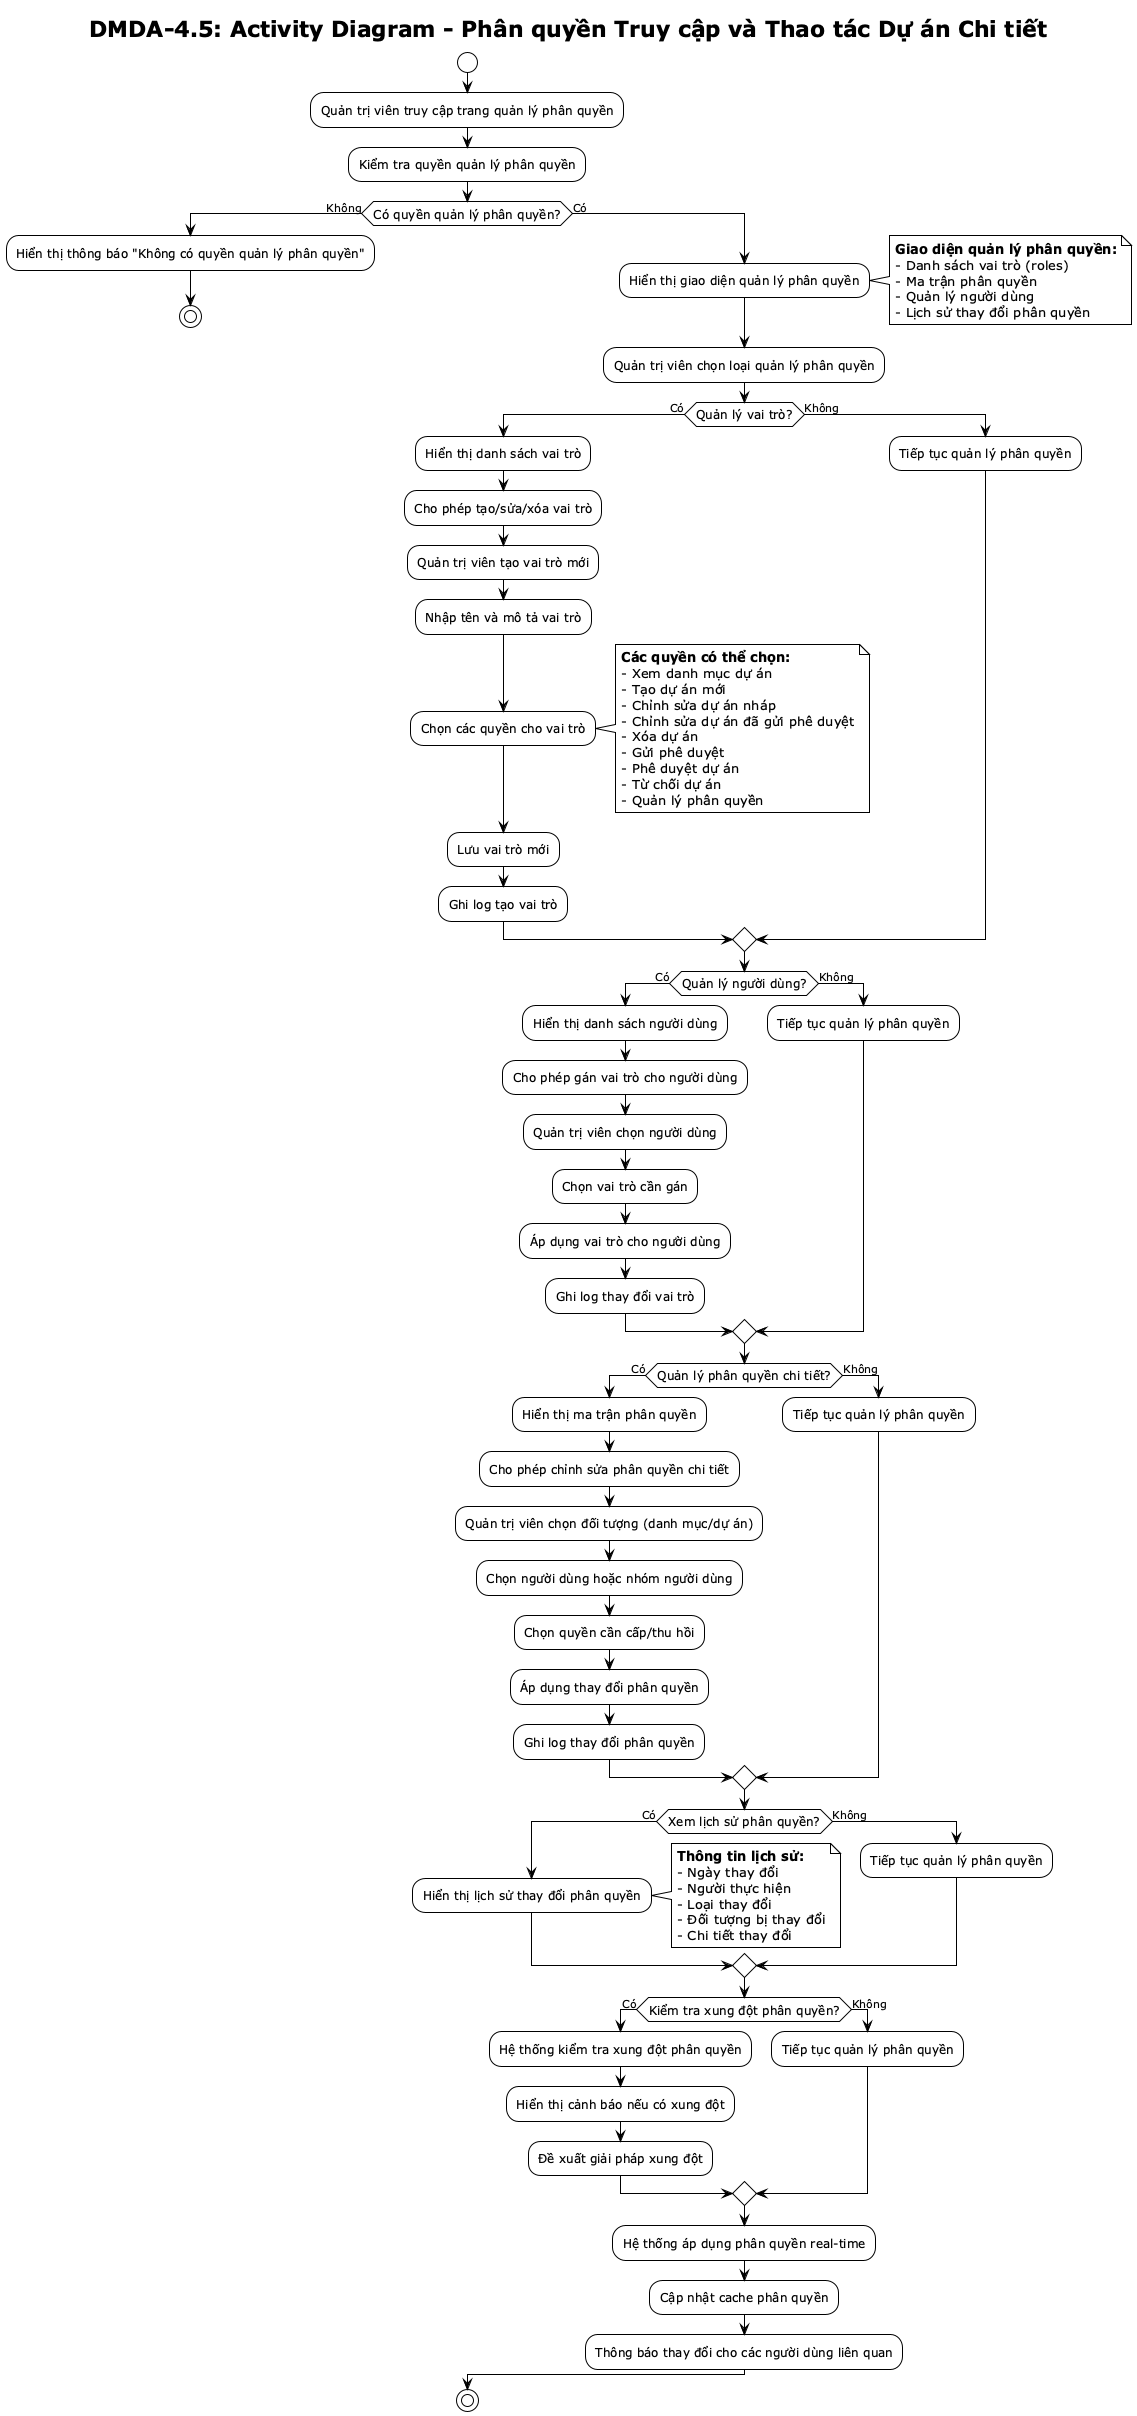

The diagram above was rendered by PlantUML. Its source (embedded in the PNG):
@startuml DMDA-4.5 Activity Diagram
!theme plain
skinparam activityFontSize 12

title DMDA-4.5: Activity Diagram - Phân quyền Truy cập và Thao tác Dự án Chi tiết

start

:Quản trị viên truy cập trang quản lý phân quyền;

:Kiểm tra quyền quản lý phân quyền;

if (Có quyền quản lý phân quyền?) then (Không)
    :Hiển thị thông báo "Không có quyền quản lý phân quyền";
    stop
else (Có)
    :Hiển thị giao diện quản lý phân quyền;
    note right
    **Giao diện quản lý phân quyền:**
    - Danh sách vai trò (roles)
    - Ma trận phân quyền
    - Quản lý người dùng
    - Lịch sử thay đổi phân quyền
    end note
    
    :Quản trị viên chọn loại quản lý phân quyền;
    
    if (Quản lý vai trò?) then (Có)
        :Hiển thị danh sách vai trò;
        :Cho phép tạo/sửa/xóa vai trò;
        
        :Quản trị viên tạo vai trò mới;
        :Nhập tên và mô tả vai trò;
        :Chọn các quyền cho vai trò;
        note right
        **Các quyền có thể chọn:**
        - Xem danh mục dự án
        - Tạo dự án mới
        - Chỉnh sửa dự án nháp
        - Chỉnh sửa dự án đã gửi phê duyệt
        - Xóa dự án
        - Gửi phê duyệt
        - Phê duyệt dự án
        - Từ chối dự án
        - Quản lý phân quyền
        end note
        
        :Lưu vai trò mới;
        :Ghi log tạo vai trò;
    else (Không)
        :Tiếp tục quản lý phân quyền;
    endif
    
    if (Quản lý người dùng?) then (Có)
        :Hiển thị danh sách người dùng;
        :Cho phép gán vai trò cho người dùng;
        
        :Quản trị viên chọn người dùng;
        :Chọn vai trò cần gán;
        :Áp dụng vai trò cho người dùng;
        :Ghi log thay đổi vai trò;
    else (Không)
        :Tiếp tục quản lý phân quyền;
    endif
    
    if (Quản lý phân quyền chi tiết?) then (Có)
        :Hiển thị ma trận phân quyền;
        :Cho phép chỉnh sửa phân quyền chi tiết;
        
        :Quản trị viên chọn đối tượng (danh mục/dự án);
        :Chọn người dùng hoặc nhóm người dùng;
        :Chọn quyền cần cấp/thu hồi;
        :Áp dụng thay đổi phân quyền;
        :Ghi log thay đổi phân quyền;
    else (Không)
        :Tiếp tục quản lý phân quyền;
    endif
    
    if (Xem lịch sử phân quyền?) then (Có)
        :Hiển thị lịch sử thay đổi phân quyền;
        note right
        **Thông tin lịch sử:**
        - Ngày thay đổi
        - Người thực hiện
        - Loại thay đổi
        - Đối tượng bị thay đổi
        - Chi tiết thay đổi
        end note
    else (Không)
        :Tiếp tục quản lý phân quyền;
    endif
    
    if (Kiểm tra xung đột phân quyền?) then (Có)
        :Hệ thống kiểm tra xung đột phân quyền;
        :Hiển thị cảnh báo nếu có xung đột;
        :Đề xuất giải pháp xung đột;
    else (Không)
        :Tiếp tục quản lý phân quyền;
    endif
    
    :Hệ thống áp dụng phân quyền real-time;
    :Cập nhật cache phân quyền;
    :Thông báo thay đổi cho các người dùng liên quan;
endif

stop

@enduml